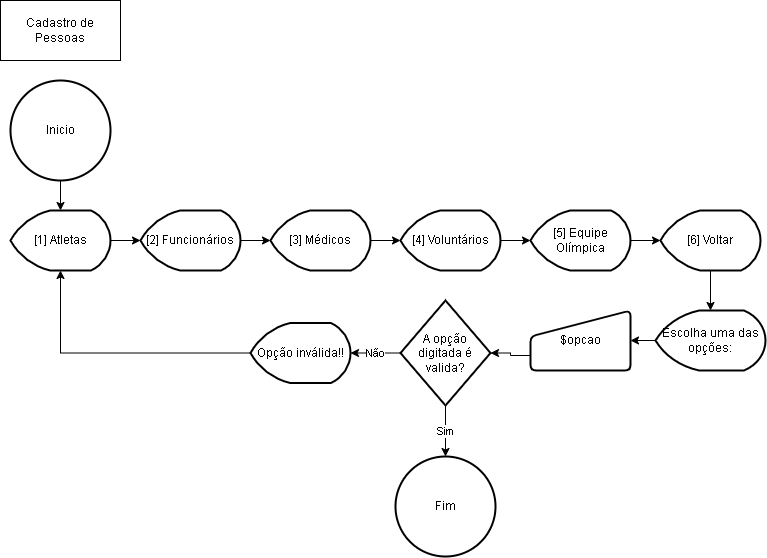

The diagram above was exported from draw.io. Its source (the exported page's mxGraphModel, read from the mxfile embedded in the PNG):
<mxGraphModel dx="868" dy="1619" grid="1" gridSize="10" guides="1" tooltips="1" connect="1" arrows="1" fold="1" page="1" pageScale="1" pageWidth="827" pageHeight="1169" math="0" shadow="0">
  <root>
    <mxCell id="0" />
    <mxCell id="1" parent="0" />
    <mxCell id="ZUWsPpCjeE3gipnUj4TB-2" value="Cadastro de Pessoas" style="rounded=0;whiteSpace=wrap;html=1;" vertex="1" parent="1">
      <mxGeometry x="30" y="-1140" width="120" height="60" as="geometry" />
    </mxCell>
    <mxCell id="ZUWsPpCjeE3gipnUj4TB-4" style="edgeStyle=orthogonalEdgeStyle;rounded=0;orthogonalLoop=1;jettySize=auto;html=1;exitX=0.5;exitY=1;exitDx=0;exitDy=0;exitPerimeter=0;" edge="1" parent="1" source="ZUWsPpCjeE3gipnUj4TB-3" target="ZUWsPpCjeE3gipnUj4TB-5">
      <mxGeometry relative="1" as="geometry">
        <mxPoint x="90" y="-930" as="targetPoint" />
      </mxGeometry>
    </mxCell>
    <mxCell id="ZUWsPpCjeE3gipnUj4TB-3" value="Inicio" style="strokeWidth=2;html=1;shape=mxgraph.flowchart.start_2;whiteSpace=wrap;" vertex="1" parent="1">
      <mxGeometry x="40" y="-1060" width="100" height="100" as="geometry" />
    </mxCell>
    <mxCell id="ZUWsPpCjeE3gipnUj4TB-6" style="edgeStyle=orthogonalEdgeStyle;rounded=0;orthogonalLoop=1;jettySize=auto;html=1;exitX=1;exitY=0.5;exitDx=0;exitDy=0;exitPerimeter=0;" edge="1" parent="1" source="ZUWsPpCjeE3gipnUj4TB-5" target="ZUWsPpCjeE3gipnUj4TB-7">
      <mxGeometry relative="1" as="geometry">
        <mxPoint x="170" y="-900" as="targetPoint" />
      </mxGeometry>
    </mxCell>
    <mxCell id="ZUWsPpCjeE3gipnUj4TB-5" value="[1] Atletas" style="strokeWidth=2;html=1;shape=mxgraph.flowchart.display;whiteSpace=wrap;" vertex="1" parent="1">
      <mxGeometry x="40" y="-930" width="100" height="60" as="geometry" />
    </mxCell>
    <mxCell id="ZUWsPpCjeE3gipnUj4TB-8" style="edgeStyle=orthogonalEdgeStyle;rounded=0;orthogonalLoop=1;jettySize=auto;html=1;exitX=1;exitY=0.5;exitDx=0;exitDy=0;exitPerimeter=0;" edge="1" parent="1" source="ZUWsPpCjeE3gipnUj4TB-7" target="ZUWsPpCjeE3gipnUj4TB-9">
      <mxGeometry relative="1" as="geometry">
        <mxPoint x="300" y="-900" as="targetPoint" />
      </mxGeometry>
    </mxCell>
    <mxCell id="ZUWsPpCjeE3gipnUj4TB-7" value="[2] Funcionários" style="strokeWidth=2;html=1;shape=mxgraph.flowchart.display;whiteSpace=wrap;" vertex="1" parent="1">
      <mxGeometry x="170" y="-930" width="100" height="60" as="geometry" />
    </mxCell>
    <mxCell id="ZUWsPpCjeE3gipnUj4TB-10" style="edgeStyle=orthogonalEdgeStyle;rounded=0;orthogonalLoop=1;jettySize=auto;html=1;exitX=1;exitY=0.5;exitDx=0;exitDy=0;exitPerimeter=0;" edge="1" parent="1" source="ZUWsPpCjeE3gipnUj4TB-9" target="ZUWsPpCjeE3gipnUj4TB-11">
      <mxGeometry relative="1" as="geometry">
        <mxPoint x="430" y="-900" as="targetPoint" />
      </mxGeometry>
    </mxCell>
    <mxCell id="ZUWsPpCjeE3gipnUj4TB-9" value="[3] Médicos" style="strokeWidth=2;html=1;shape=mxgraph.flowchart.display;whiteSpace=wrap;" vertex="1" parent="1">
      <mxGeometry x="300" y="-930" width="100" height="60" as="geometry" />
    </mxCell>
    <mxCell id="ZUWsPpCjeE3gipnUj4TB-12" style="edgeStyle=orthogonalEdgeStyle;rounded=0;orthogonalLoop=1;jettySize=auto;html=1;exitX=1;exitY=0.5;exitDx=0;exitDy=0;exitPerimeter=0;" edge="1" parent="1" source="ZUWsPpCjeE3gipnUj4TB-11" target="ZUWsPpCjeE3gipnUj4TB-13">
      <mxGeometry relative="1" as="geometry">
        <mxPoint x="560" y="-900" as="targetPoint" />
      </mxGeometry>
    </mxCell>
    <mxCell id="ZUWsPpCjeE3gipnUj4TB-11" value="[4] Voluntários" style="strokeWidth=2;html=1;shape=mxgraph.flowchart.display;whiteSpace=wrap;" vertex="1" parent="1">
      <mxGeometry x="430" y="-930" width="100" height="60" as="geometry" />
    </mxCell>
    <mxCell id="ZUWsPpCjeE3gipnUj4TB-14" style="edgeStyle=orthogonalEdgeStyle;rounded=0;orthogonalLoop=1;jettySize=auto;html=1;exitX=1;exitY=0.5;exitDx=0;exitDy=0;exitPerimeter=0;" edge="1" parent="1" source="ZUWsPpCjeE3gipnUj4TB-13" target="ZUWsPpCjeE3gipnUj4TB-15">
      <mxGeometry relative="1" as="geometry">
        <mxPoint x="690" y="-900" as="targetPoint" />
      </mxGeometry>
    </mxCell>
    <mxCell id="ZUWsPpCjeE3gipnUj4TB-13" value="[5] Equipe Olímpica" style="strokeWidth=2;html=1;shape=mxgraph.flowchart.display;whiteSpace=wrap;" vertex="1" parent="1">
      <mxGeometry x="560" y="-930" width="100" height="60" as="geometry" />
    </mxCell>
    <mxCell id="ZUWsPpCjeE3gipnUj4TB-16" style="edgeStyle=orthogonalEdgeStyle;rounded=0;orthogonalLoop=1;jettySize=auto;html=1;exitX=0.5;exitY=1;exitDx=0;exitDy=0;exitPerimeter=0;" edge="1" parent="1" source="ZUWsPpCjeE3gipnUj4TB-15" target="ZUWsPpCjeE3gipnUj4TB-17">
      <mxGeometry relative="1" as="geometry">
        <mxPoint x="740" y="-840" as="targetPoint" />
      </mxGeometry>
    </mxCell>
    <mxCell id="ZUWsPpCjeE3gipnUj4TB-15" value="[6] Voltar" style="strokeWidth=2;html=1;shape=mxgraph.flowchart.display;whiteSpace=wrap;" vertex="1" parent="1">
      <mxGeometry x="690" y="-930" width="100" height="60" as="geometry" />
    </mxCell>
    <mxCell id="ZUWsPpCjeE3gipnUj4TB-19" style="edgeStyle=orthogonalEdgeStyle;rounded=0;orthogonalLoop=1;jettySize=auto;html=1;exitX=0;exitY=0.5;exitDx=0;exitDy=0;exitPerimeter=0;" edge="1" parent="1" source="ZUWsPpCjeE3gipnUj4TB-17" target="ZUWsPpCjeE3gipnUj4TB-20">
      <mxGeometry relative="1" as="geometry">
        <mxPoint x="640" y="-800" as="targetPoint" />
      </mxGeometry>
    </mxCell>
    <mxCell id="ZUWsPpCjeE3gipnUj4TB-17" value="Escolha uma das opções:" style="strokeWidth=2;html=1;shape=mxgraph.flowchart.display;whiteSpace=wrap;" vertex="1" parent="1">
      <mxGeometry x="685" y="-830" width="110" height="60" as="geometry" />
    </mxCell>
    <mxCell id="ZUWsPpCjeE3gipnUj4TB-21" style="edgeStyle=orthogonalEdgeStyle;rounded=0;orthogonalLoop=1;jettySize=auto;html=1;exitX=0;exitY=0.75;exitDx=0;exitDy=0;" edge="1" parent="1" source="ZUWsPpCjeE3gipnUj4TB-20" target="ZUWsPpCjeE3gipnUj4TB-22">
      <mxGeometry relative="1" as="geometry">
        <mxPoint x="510" y="-785" as="targetPoint" />
      </mxGeometry>
    </mxCell>
    <mxCell id="ZUWsPpCjeE3gipnUj4TB-20" value="$opcao" style="html=1;strokeWidth=2;shape=manualInput;whiteSpace=wrap;rounded=1;size=26;arcSize=11;" vertex="1" parent="1">
      <mxGeometry x="560" y="-830" width="100" height="60" as="geometry" />
    </mxCell>
    <mxCell id="ZUWsPpCjeE3gipnUj4TB-23" value="Sim" style="edgeStyle=orthogonalEdgeStyle;rounded=0;orthogonalLoop=1;jettySize=auto;html=1;exitX=0.5;exitY=1;exitDx=0;exitDy=0;exitPerimeter=0;" edge="1" parent="1" source="ZUWsPpCjeE3gipnUj4TB-22" target="ZUWsPpCjeE3gipnUj4TB-24">
      <mxGeometry relative="1" as="geometry">
        <mxPoint x="475" y="-700" as="targetPoint" />
      </mxGeometry>
    </mxCell>
    <mxCell id="ZUWsPpCjeE3gipnUj4TB-25" value="Não" style="edgeStyle=orthogonalEdgeStyle;rounded=0;orthogonalLoop=1;jettySize=auto;html=1;exitX=0;exitY=0.5;exitDx=0;exitDy=0;exitPerimeter=0;" edge="1" parent="1" source="ZUWsPpCjeE3gipnUj4TB-22" target="ZUWsPpCjeE3gipnUj4TB-26">
      <mxGeometry relative="1" as="geometry">
        <mxPoint x="390" y="-787" as="targetPoint" />
      </mxGeometry>
    </mxCell>
    <mxCell id="ZUWsPpCjeE3gipnUj4TB-22" value="A opção digitada é valida?" style="strokeWidth=2;html=1;shape=mxgraph.flowchart.decision;whiteSpace=wrap;" vertex="1" parent="1">
      <mxGeometry x="430" y="-840" width="90" height="105" as="geometry" />
    </mxCell>
    <mxCell id="ZUWsPpCjeE3gipnUj4TB-24" value="Fim" style="strokeWidth=2;html=1;shape=mxgraph.flowchart.start_2;whiteSpace=wrap;" vertex="1" parent="1">
      <mxGeometry x="425" y="-684" width="100" height="100" as="geometry" />
    </mxCell>
    <mxCell id="ZUWsPpCjeE3gipnUj4TB-27" style="edgeStyle=orthogonalEdgeStyle;rounded=0;orthogonalLoop=1;jettySize=auto;html=1;exitX=0;exitY=0.5;exitDx=0;exitDy=0;exitPerimeter=0;entryX=0.5;entryY=1;entryDx=0;entryDy=0;entryPerimeter=0;" edge="1" parent="1" source="ZUWsPpCjeE3gipnUj4TB-26" target="ZUWsPpCjeE3gipnUj4TB-5">
      <mxGeometry relative="1" as="geometry" />
    </mxCell>
    <mxCell id="ZUWsPpCjeE3gipnUj4TB-26" value="Opção inválida!!" style="strokeWidth=2;html=1;shape=mxgraph.flowchart.display;whiteSpace=wrap;" vertex="1" parent="1">
      <mxGeometry x="280" y="-817.5" width="100" height="60" as="geometry" />
    </mxCell>
  </root>
</mxGraphModel>